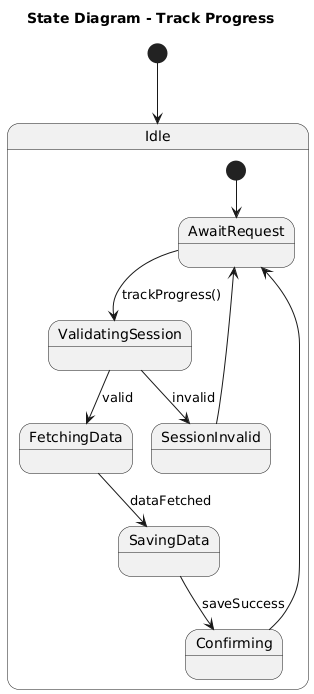

The diagram above was rendered by PlantUML. Its source (embedded in the PNG):
@startuml
title State Diagram - Track Progress
[*] --> Idle
state Idle {
  [*] --> AwaitRequest
  AwaitRequest --> ValidatingSession : trackProgress()
  ValidatingSession --> SessionInvalid : invalid
  SessionInvalid --> AwaitRequest
  ValidatingSession --> FetchingData : valid
  FetchingData --> SavingData : dataFetched
  SavingData --> Confirming : saveSuccess
  Confirming --> AwaitRequest
}
@enduml